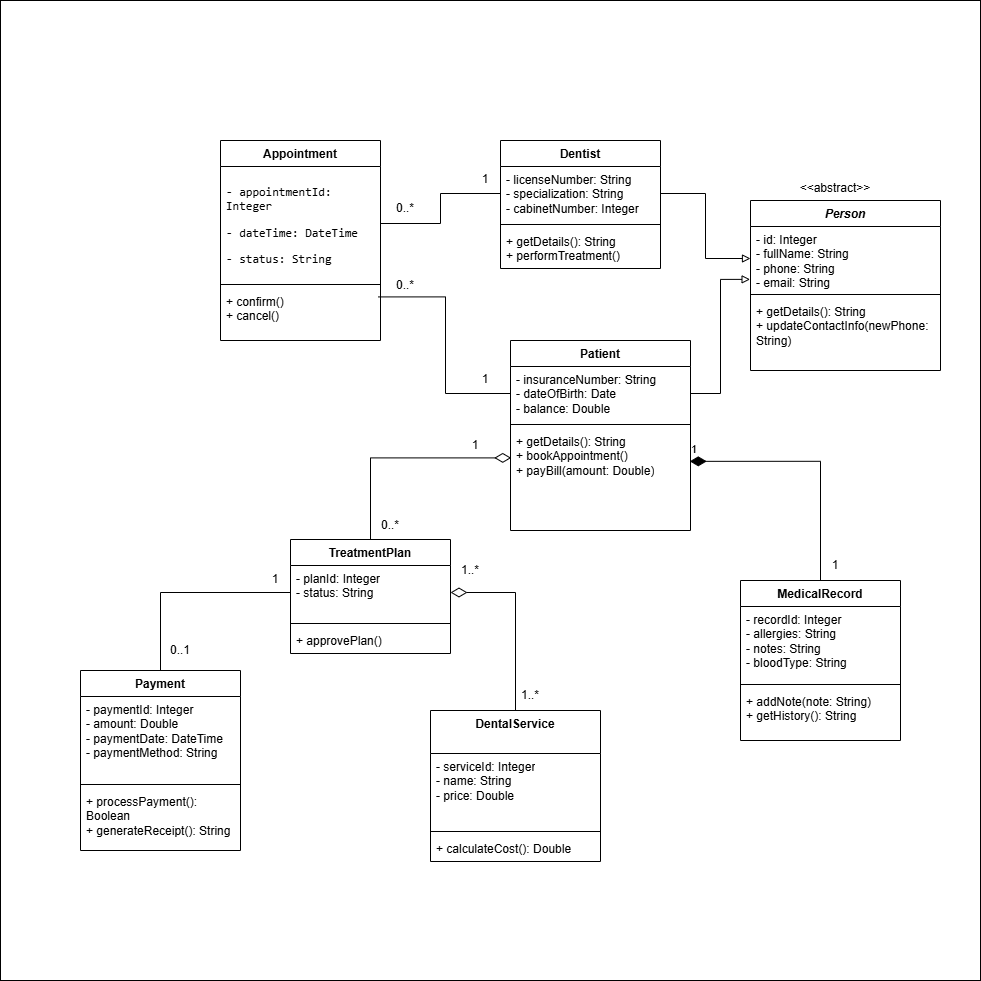

The diagram above was exported from draw.io. Its source (the exported page's mxGraphModel, read from the mxfile embedded in the PNG):
<mxGraphModel dx="2564" dy="937" grid="1" gridSize="10" guides="1" tooltips="1" connect="1" arrows="1" fold="1" page="1" pageScale="1" pageWidth="827" pageHeight="1169" math="0" shadow="0">
  <root>
    <mxCell id="0" />
    <mxCell id="1" parent="0" />
    <mxCell id="zW5nsKRisbkmrH0brkVa-58" parent="1" style="whiteSpace=wrap;html=1;aspect=fixed;" value="" vertex="1">
      <mxGeometry height="980" width="980" x="-430" y="40" as="geometry" />
    </mxCell>
    <mxCell id="zW5nsKRisbkmrH0brkVa-1" parent="1" style="swimlane;fontStyle=1;align=center;verticalAlign=top;childLayout=stackLayout;horizontal=1;startSize=26;horizontalStack=0;resizeParent=1;resizeParentMax=0;resizeLast=0;collapsible=1;marginBottom=0;whiteSpace=wrap;html=1;" value="&lt;i&gt;Person&lt;/i&gt;" vertex="1">
      <mxGeometry height="170" width="190" x="320" y="240" as="geometry" />
    </mxCell>
    <mxCell id="zW5nsKRisbkmrH0brkVa-2" parent="zW5nsKRisbkmrH0brkVa-1" style="text;strokeColor=none;fillColor=none;align=left;verticalAlign=top;spacingLeft=4;spacingRight=4;overflow=hidden;rotatable=0;points=[[0,0.5],[1,0.5]];portConstraint=eastwest;whiteSpace=wrap;html=1;" value="- id: Integer&lt;div&gt;- fullName: String&lt;/div&gt;&lt;div&gt;- phone: String&lt;/div&gt;&lt;div&gt;- email: String&lt;/div&gt;" vertex="1">
      <mxGeometry height="64" width="190" y="26" as="geometry" />
    </mxCell>
    <mxCell id="zW5nsKRisbkmrH0brkVa-3" parent="zW5nsKRisbkmrH0brkVa-1" style="line;strokeWidth=1;fillColor=none;align=left;verticalAlign=middle;spacingTop=-1;spacingLeft=3;spacingRight=3;rotatable=0;labelPosition=right;points=[];portConstraint=eastwest;strokeColor=inherit;" value="" vertex="1">
      <mxGeometry height="8" width="190" y="90" as="geometry" />
    </mxCell>
    <mxCell id="zW5nsKRisbkmrH0brkVa-4" parent="zW5nsKRisbkmrH0brkVa-1" style="text;strokeColor=none;fillColor=none;align=left;verticalAlign=top;spacingLeft=4;spacingRight=4;overflow=hidden;rotatable=0;points=[[0,0.5],[1,0.5]];portConstraint=eastwest;whiteSpace=wrap;html=1;" value="+ getDetails(): String&lt;div&gt;+ updateContactInfo(newPhone: String)&lt;/div&gt;" vertex="1">
      <mxGeometry height="72" width="190" y="98" as="geometry" />
    </mxCell>
    <mxCell id="zW5nsKRisbkmrH0brkVa-5" parent="1" style="swimlane;fontStyle=1;align=center;verticalAlign=top;childLayout=stackLayout;horizontal=1;startSize=26;horizontalStack=0;resizeParent=1;resizeParentMax=0;resizeLast=0;collapsible=1;marginBottom=0;whiteSpace=wrap;html=1;" value="Patient" vertex="1">
      <mxGeometry height="190" width="180" x="80" y="380" as="geometry" />
    </mxCell>
    <mxCell id="zW5nsKRisbkmrH0brkVa-6" parent="zW5nsKRisbkmrH0brkVa-5" style="text;strokeColor=none;fillColor=none;align=left;verticalAlign=top;spacingLeft=4;spacingRight=4;overflow=hidden;rotatable=0;points=[[0,0.5],[1,0.5]];portConstraint=eastwest;whiteSpace=wrap;html=1;" value="- insuranceNumber: String&lt;div&gt;- dateOfBirth: Date&lt;/div&gt;&lt;div&gt;- balance: Double&lt;/div&gt;&lt;div&gt;&lt;br&gt;&lt;/div&gt;" vertex="1">
      <mxGeometry height="54" width="180" y="26" as="geometry" />
    </mxCell>
    <mxCell id="zW5nsKRisbkmrH0brkVa-7" parent="zW5nsKRisbkmrH0brkVa-5" style="line;strokeWidth=1;fillColor=none;align=left;verticalAlign=middle;spacingTop=-1;spacingLeft=3;spacingRight=3;rotatable=0;labelPosition=right;points=[];portConstraint=eastwest;strokeColor=inherit;" value="" vertex="1">
      <mxGeometry height="8" width="180" y="80" as="geometry" />
    </mxCell>
    <mxCell id="zW5nsKRisbkmrH0brkVa-8" parent="zW5nsKRisbkmrH0brkVa-5" style="text;strokeColor=none;fillColor=none;align=left;verticalAlign=top;spacingLeft=4;spacingRight=4;overflow=hidden;rotatable=0;points=[[0,0.5],[1,0.5]];portConstraint=eastwest;whiteSpace=wrap;html=1;" value="+ getDetails(): String&lt;div&gt;+ bookAppointment()&lt;/div&gt;&lt;div&gt;+ payBill(amount: Double)&lt;/div&gt;" vertex="1">
      <mxGeometry height="102" width="180" y="88" as="geometry" />
    </mxCell>
    <mxCell id="zW5nsKRisbkmrH0brkVa-9" parent="1" style="swimlane;fontStyle=1;align=center;verticalAlign=top;childLayout=stackLayout;horizontal=1;startSize=26;horizontalStack=0;resizeParent=1;resizeParentMax=0;resizeLast=0;collapsible=1;marginBottom=0;whiteSpace=wrap;html=1;" value="Dentist" vertex="1">
      <mxGeometry height="128" width="160" x="70" y="180" as="geometry" />
    </mxCell>
    <mxCell id="zW5nsKRisbkmrH0brkVa-10" parent="zW5nsKRisbkmrH0brkVa-9" style="text;strokeColor=none;fillColor=none;align=left;verticalAlign=top;spacingLeft=4;spacingRight=4;overflow=hidden;rotatable=0;points=[[0,0.5],[1,0.5]];portConstraint=eastwest;whiteSpace=wrap;html=1;" value="- licenseNumber: String&lt;div&gt;- specialization: String&lt;/div&gt;&lt;div&gt;- cabinetNumber: Integer&lt;/div&gt;" vertex="1">
      <mxGeometry height="54" width="160" y="26" as="geometry" />
    </mxCell>
    <mxCell id="zW5nsKRisbkmrH0brkVa-11" parent="zW5nsKRisbkmrH0brkVa-9" style="line;strokeWidth=1;fillColor=none;align=left;verticalAlign=middle;spacingTop=-1;spacingLeft=3;spacingRight=3;rotatable=0;labelPosition=right;points=[];portConstraint=eastwest;strokeColor=inherit;" value="" vertex="1">
      <mxGeometry height="8" width="160" y="80" as="geometry" />
    </mxCell>
    <mxCell id="zW5nsKRisbkmrH0brkVa-12" parent="zW5nsKRisbkmrH0brkVa-9" style="text;strokeColor=none;fillColor=none;align=left;verticalAlign=top;spacingLeft=4;spacingRight=4;overflow=hidden;rotatable=0;points=[[0,0.5],[1,0.5]];portConstraint=eastwest;whiteSpace=wrap;html=1;" value="+ getDetails(): String&lt;div&gt;+ performTreatment()&lt;/div&gt;" vertex="1">
      <mxGeometry height="40" width="160" y="88" as="geometry" />
    </mxCell>
    <mxCell id="zW5nsKRisbkmrH0brkVa-13" parent="1" style="swimlane;fontStyle=1;align=center;verticalAlign=top;childLayout=stackLayout;horizontal=1;startSize=26;horizontalStack=0;resizeParent=1;resizeParentMax=0;resizeLast=0;collapsible=1;marginBottom=0;whiteSpace=wrap;html=1;" value="MedicalRecord" vertex="1">
      <mxGeometry height="160" width="160" x="310" y="620" as="geometry" />
    </mxCell>
    <mxCell id="zW5nsKRisbkmrH0brkVa-14" parent="zW5nsKRisbkmrH0brkVa-13" style="text;strokeColor=none;fillColor=none;align=left;verticalAlign=top;spacingLeft=4;spacingRight=4;overflow=hidden;rotatable=0;points=[[0,0.5],[1,0.5]];portConstraint=eastwest;whiteSpace=wrap;html=1;" value="- recordId: Integer&lt;div&gt;- allergies: String&lt;/div&gt;&lt;div&gt;- notes: String&lt;/div&gt;&lt;div&gt;- bloodType: String&lt;br&gt;&lt;div&gt;&lt;br&gt;&lt;/div&gt;&lt;/div&gt;" vertex="1">
      <mxGeometry height="74" width="160" y="26" as="geometry" />
    </mxCell>
    <mxCell id="zW5nsKRisbkmrH0brkVa-15" parent="zW5nsKRisbkmrH0brkVa-13" style="line;strokeWidth=1;fillColor=none;align=left;verticalAlign=middle;spacingTop=-1;spacingLeft=3;spacingRight=3;rotatable=0;labelPosition=right;points=[];portConstraint=eastwest;strokeColor=inherit;" value="" vertex="1">
      <mxGeometry height="8" width="160" y="100" as="geometry" />
    </mxCell>
    <mxCell id="zW5nsKRisbkmrH0brkVa-16" parent="zW5nsKRisbkmrH0brkVa-13" style="text;strokeColor=none;fillColor=none;align=left;verticalAlign=top;spacingLeft=4;spacingRight=4;overflow=hidden;rotatable=0;points=[[0,0.5],[1,0.5]];portConstraint=eastwest;whiteSpace=wrap;html=1;" value="+ addNote(note: String)&lt;div&gt;+ getHistory(): String&lt;/div&gt;" vertex="1">
      <mxGeometry height="52" width="160" y="108" as="geometry" />
    </mxCell>
    <mxCell id="zW5nsKRisbkmrH0brkVa-17" parent="1" style="swimlane;fontStyle=1;align=center;verticalAlign=top;childLayout=stackLayout;horizontal=1;startSize=26;horizontalStack=0;resizeParent=1;resizeParentMax=0;resizeLast=0;collapsible=1;marginBottom=0;whiteSpace=wrap;html=1;" value="Appointment" vertex="1">
      <mxGeometry height="200" width="160" x="-210" y="180" as="geometry" />
    </mxCell>
    <mxCell id="zW5nsKRisbkmrH0brkVa-18" parent="zW5nsKRisbkmrH0brkVa-17" style="text;strokeColor=none;fillColor=none;align=left;verticalAlign=top;spacingLeft=4;spacingRight=4;overflow=hidden;rotatable=0;points=[[0,0.5],[1,0.5]];portConstraint=eastwest;whiteSpace=wrap;html=1;" value="&lt;li&gt;&lt;p data-path-to-node=&quot;18,0,1,0,0&quot;&gt;&lt;code data-path-to-node=&quot;18,0,1,0,0&quot; data-index-in-node=&quot;0&quot;&gt;- appointmentId: Integer&lt;/code&gt;&lt;/p&gt;&lt;/li&gt;&lt;li&gt;&lt;p data-path-to-node=&quot;18,0,1,0,0&quot;&gt;&lt;code data-path-to-node=&quot;18,0,1,0,0&quot; data-index-in-node=&quot;0&quot;&gt;- dateTime: DateTime&lt;/code&gt;&lt;/p&gt;&lt;/li&gt;&lt;li&gt;&lt;p data-path-to-node=&quot;18,0,1,0,0&quot;&gt;&lt;code data-path-to-node=&quot;18,0,1,0,0&quot; data-index-in-node=&quot;0&quot;&gt;- status: String&lt;/code&gt;&lt;/p&gt;&lt;/li&gt;&lt;li&gt;&lt;p data-path-to-node=&quot;18,0,1,1,0&quot;&gt;&lt;/p&gt;&lt;/li&gt;" vertex="1">
      <mxGeometry height="114" width="160" y="26" as="geometry" />
    </mxCell>
    <mxCell id="zW5nsKRisbkmrH0brkVa-19" parent="zW5nsKRisbkmrH0brkVa-17" style="line;strokeWidth=1;fillColor=none;align=left;verticalAlign=middle;spacingTop=-1;spacingLeft=3;spacingRight=3;rotatable=0;labelPosition=right;points=[];portConstraint=eastwest;strokeColor=inherit;" value="" vertex="1">
      <mxGeometry height="8" width="160" y="140" as="geometry" />
    </mxCell>
    <mxCell id="zW5nsKRisbkmrH0brkVa-20" parent="zW5nsKRisbkmrH0brkVa-17" style="text;strokeColor=none;fillColor=none;align=left;verticalAlign=top;spacingLeft=4;spacingRight=4;overflow=hidden;rotatable=0;points=[[0,0.5],[1,0.5]];portConstraint=eastwest;whiteSpace=wrap;html=1;" value="+ confirm()&lt;div&gt;+ cancel()&lt;/div&gt;" vertex="1">
      <mxGeometry height="52" width="160" y="148" as="geometry" />
    </mxCell>
    <mxCell id="zW5nsKRisbkmrH0brkVa-21" parent="1" style="swimlane;fontStyle=1;align=center;verticalAlign=top;childLayout=stackLayout;horizontal=1;startSize=43;horizontalStack=0;resizeParent=1;resizeParentMax=0;resizeLast=0;collapsible=1;marginBottom=0;whiteSpace=wrap;html=1;" value="DentalService" vertex="1">
      <mxGeometry height="151" width="170" y="750" as="geometry" />
    </mxCell>
    <mxCell id="zW5nsKRisbkmrH0brkVa-22" parent="zW5nsKRisbkmrH0brkVa-21" style="text;strokeColor=none;fillColor=none;align=left;verticalAlign=top;spacingLeft=4;spacingRight=4;overflow=hidden;rotatable=0;points=[[0,0.5],[1,0.5]];portConstraint=eastwest;whiteSpace=wrap;html=1;" value="- serviceId: Integer&lt;div&gt;- name: String&lt;/div&gt;&lt;div&gt;- price: Double&lt;br&gt;&lt;div&gt;&lt;br&gt;&lt;/div&gt;&lt;/div&gt;" vertex="1">
      <mxGeometry height="74" width="170" y="43" as="geometry" />
    </mxCell>
    <mxCell id="zW5nsKRisbkmrH0brkVa-23" parent="zW5nsKRisbkmrH0brkVa-21" style="line;strokeWidth=1;fillColor=none;align=left;verticalAlign=middle;spacingTop=-1;spacingLeft=3;spacingRight=3;rotatable=0;labelPosition=right;points=[];portConstraint=eastwest;strokeColor=inherit;" value="" vertex="1">
      <mxGeometry height="8" width="170" y="117" as="geometry" />
    </mxCell>
    <mxCell id="zW5nsKRisbkmrH0brkVa-24" parent="zW5nsKRisbkmrH0brkVa-21" style="text;strokeColor=none;fillColor=none;align=left;verticalAlign=top;spacingLeft=4;spacingRight=4;overflow=hidden;rotatable=0;points=[[0,0.5],[1,0.5]];portConstraint=eastwest;whiteSpace=wrap;html=1;" value="+ calculateCost(): Double" vertex="1">
      <mxGeometry height="26" width="170" y="125" as="geometry" />
    </mxCell>
    <mxCell id="zW5nsKRisbkmrH0brkVa-25" edge="1" parent="1" source="zW5nsKRisbkmrH0brkVa-10" style="edgeStyle=orthogonalEdgeStyle;rounded=0;orthogonalLoop=1;jettySize=auto;html=1;exitX=1;exitY=0.5;exitDx=0;exitDy=0;entryX=0;entryY=0.5;entryDx=0;entryDy=0;endArrow=block;endFill=0;" target="zW5nsKRisbkmrH0brkVa-2">
      <mxGeometry relative="1" as="geometry" />
    </mxCell>
    <mxCell id="zW5nsKRisbkmrH0brkVa-26" edge="1" parent="1" source="zW5nsKRisbkmrH0brkVa-6" style="edgeStyle=orthogonalEdgeStyle;rounded=0;orthogonalLoop=1;jettySize=auto;html=1;exitX=1;exitY=0.5;exitDx=0;exitDy=0;entryX=-0.002;entryY=0.826;entryDx=0;entryDy=0;entryPerimeter=0;endArrow=block;endFill=0;" target="zW5nsKRisbkmrH0brkVa-2">
      <mxGeometry relative="1" as="geometry" />
    </mxCell>
    <mxCell id="zW5nsKRisbkmrH0brkVa-28" parent="1" style="text;html=1;whiteSpace=wrap;strokeColor=none;fillColor=none;align=center;verticalAlign=middle;rounded=0;autosize=1;resizable=0;" value="&amp;lt;&amp;lt;abstract&amp;gt;&amp;gt;" vertex="1">
      <mxGeometry height="30" width="90" x="360" y="213" as="geometry" />
    </mxCell>
    <mxCell id="zW5nsKRisbkmrH0brkVa-29" parent="1" style="swimlane;fontStyle=1;align=center;verticalAlign=top;childLayout=stackLayout;horizontal=1;startSize=26;horizontalStack=0;resizeParent=1;resizeParentMax=0;resizeLast=0;collapsible=1;marginBottom=0;whiteSpace=wrap;html=1;" value="TreatmentPlan" vertex="1">
      <mxGeometry height="114" width="160" x="-140" y="579" as="geometry" />
    </mxCell>
    <mxCell id="zW5nsKRisbkmrH0brkVa-30" parent="zW5nsKRisbkmrH0brkVa-29" style="text;strokeColor=none;fillColor=none;align=left;verticalAlign=top;spacingLeft=4;spacingRight=4;overflow=hidden;rotatable=0;points=[[0,0.5],[1,0.5]];portConstraint=eastwest;whiteSpace=wrap;html=1;" value="- planId: Integer&lt;div&gt;- status: String&lt;br&gt;&lt;div&gt;&lt;br&gt;&lt;/div&gt;&lt;/div&gt;" vertex="1">
      <mxGeometry height="54" width="160" y="26" as="geometry" />
    </mxCell>
    <mxCell id="zW5nsKRisbkmrH0brkVa-31" parent="zW5nsKRisbkmrH0brkVa-29" style="line;strokeWidth=1;fillColor=none;align=left;verticalAlign=middle;spacingTop=-1;spacingLeft=3;spacingRight=3;rotatable=0;labelPosition=right;points=[];portConstraint=eastwest;strokeColor=inherit;" value="" vertex="1">
      <mxGeometry height="8" width="160" y="80" as="geometry" />
    </mxCell>
    <mxCell id="zW5nsKRisbkmrH0brkVa-32" parent="zW5nsKRisbkmrH0brkVa-29" style="text;strokeColor=none;fillColor=none;align=left;verticalAlign=top;spacingLeft=4;spacingRight=4;overflow=hidden;rotatable=0;points=[[0,0.5],[1,0.5]];portConstraint=eastwest;whiteSpace=wrap;html=1;" value="+ approvePlan()" vertex="1">
      <mxGeometry height="26" width="160" y="88" as="geometry" />
    </mxCell>
    <mxCell id="zW5nsKRisbkmrH0brkVa-33" parent="1" style="swimlane;fontStyle=1;align=center;verticalAlign=top;childLayout=stackLayout;horizontal=1;startSize=26;horizontalStack=0;resizeParent=1;resizeParentMax=0;resizeLast=0;collapsible=1;marginBottom=0;whiteSpace=wrap;html=1;" value="Payment" vertex="1">
      <mxGeometry height="180" width="160" x="-350" y="710" as="geometry" />
    </mxCell>
    <mxCell id="zW5nsKRisbkmrH0brkVa-34" parent="zW5nsKRisbkmrH0brkVa-33" style="text;strokeColor=none;fillColor=none;align=left;verticalAlign=top;spacingLeft=4;spacingRight=4;overflow=hidden;rotatable=0;points=[[0,0.5],[1,0.5]];portConstraint=eastwest;whiteSpace=wrap;html=1;" value="- paymentId: Integer&lt;div&gt;- amount: Double&lt;/div&gt;&lt;div&gt;- paymentDate: DateTime&lt;/div&gt;&lt;div&gt;- paymentMethod: String&lt;/div&gt;" vertex="1">
      <mxGeometry height="84" width="160" y="26" as="geometry" />
    </mxCell>
    <mxCell id="zW5nsKRisbkmrH0brkVa-35" parent="zW5nsKRisbkmrH0brkVa-33" style="line;strokeWidth=1;fillColor=none;align=left;verticalAlign=middle;spacingTop=-1;spacingLeft=3;spacingRight=3;rotatable=0;labelPosition=right;points=[];portConstraint=eastwest;strokeColor=inherit;" value="" vertex="1">
      <mxGeometry height="8" width="160" y="110" as="geometry" />
    </mxCell>
    <mxCell id="zW5nsKRisbkmrH0brkVa-36" parent="zW5nsKRisbkmrH0brkVa-33" style="text;strokeColor=none;fillColor=none;align=left;verticalAlign=top;spacingLeft=4;spacingRight=4;overflow=hidden;rotatable=0;points=[[0,0.5],[1,0.5]];portConstraint=eastwest;whiteSpace=wrap;html=1;" value="+ processPayment(): Boolean&lt;div&gt;+ generateReceipt(): String&lt;br&gt;&lt;div&gt;&lt;br&gt;&lt;/div&gt;&lt;/div&gt;" vertex="1">
      <mxGeometry height="62" width="160" y="118" as="geometry" />
    </mxCell>
    <mxCell id="zW5nsKRisbkmrH0brkVa-37" edge="1" parent="1" source="zW5nsKRisbkmrH0brkVa-8" style="endArrow=none;html=1;endSize=12;startArrow=diamondThin;startSize=14;startFill=1;edgeStyle=orthogonalEdgeStyle;align=left;verticalAlign=bottom;rounded=0;exitX=0.996;exitY=0.322;exitDx=0;exitDy=0;exitPerimeter=0;entryX=0.5;entryY=0;entryDx=0;entryDy=0;endFill=0;" target="zW5nsKRisbkmrH0brkVa-13" value="1">
      <mxGeometry relative="1" x="-1" y="3" as="geometry">
        <mxPoint x="330" y="390" as="sourcePoint" />
        <mxPoint x="490" y="390" as="targetPoint" />
      </mxGeometry>
    </mxCell>
    <mxCell id="zW5nsKRisbkmrH0brkVa-38" parent="1" style="text;html=1;whiteSpace=wrap;strokeColor=none;fillColor=none;align=center;verticalAlign=middle;rounded=0;" value="1" vertex="1">
      <mxGeometry height="10" width="30" x="390" y="600" as="geometry" />
    </mxCell>
    <mxCell id="zW5nsKRisbkmrH0brkVa-39" edge="1" parent="1" style="endArrow=none;html=1;endSize=12;startArrow=diamondThin;startSize=14;startFill=0;edgeStyle=orthogonalEdgeStyle;align=left;verticalAlign=bottom;rounded=0;entryX=0.5;entryY=0;entryDx=0;entryDy=0;endFill=0;exitX=0.004;exitY=0.155;exitDx=0;exitDy=0;exitPerimeter=0;" target="zW5nsKRisbkmrH0brkVa-29" value="">
      <mxGeometry relative="1" x="-1" y="3" as="geometry">
        <mxPoint x="80.72000000000025" y="497.3999999999999" as="sourcePoint" />
        <mxPoint x="-60" y="592.59" as="targetPoint" />
      </mxGeometry>
    </mxCell>
    <mxCell id="zW5nsKRisbkmrH0brkVa-40" parent="1" style="text;html=1;whiteSpace=wrap;strokeColor=none;fillColor=none;align=center;verticalAlign=middle;rounded=0;" value="0..*" vertex="1">
      <mxGeometry height="10" width="40" x="-60" y="560" as="geometry" />
    </mxCell>
    <mxCell id="zW5nsKRisbkmrH0brkVa-41" parent="1" style="text;html=1;whiteSpace=wrap;strokeColor=none;fillColor=none;align=center;verticalAlign=middle;rounded=0;" value="1" vertex="1">
      <mxGeometry height="10" width="30" x="30" y="480" as="geometry" />
    </mxCell>
    <mxCell id="zW5nsKRisbkmrH0brkVa-44" edge="1" parent="1" source="zW5nsKRisbkmrH0brkVa-6" style="edgeStyle=orthogonalEdgeStyle;rounded=0;orthogonalLoop=1;jettySize=auto;html=1;exitX=0;exitY=0.5;exitDx=0;exitDy=0;entryX=0.987;entryY=0.162;entryDx=0;entryDy=0;entryPerimeter=0;endArrow=none;endFill=0;" target="zW5nsKRisbkmrH0brkVa-20">
      <mxGeometry relative="1" as="geometry" />
    </mxCell>
    <mxCell id="zW5nsKRisbkmrH0brkVa-45" parent="1" style="text;html=1;whiteSpace=wrap;strokeColor=none;fillColor=none;align=center;verticalAlign=middle;rounded=0;" value="0..*" vertex="1">
      <mxGeometry height="10" width="30" x="-40" y="320" as="geometry" />
    </mxCell>
    <mxCell id="zW5nsKRisbkmrH0brkVa-46" parent="1" style="text;html=1;whiteSpace=wrap;strokeColor=none;fillColor=none;align=center;verticalAlign=middle;rounded=0;" value="1" vertex="1">
      <mxGeometry height="17" width="30" x="40" y="410" as="geometry" />
    </mxCell>
    <mxCell id="zW5nsKRisbkmrH0brkVa-48" edge="1" parent="1" source="zW5nsKRisbkmrH0brkVa-18" style="edgeStyle=orthogonalEdgeStyle;rounded=0;orthogonalLoop=1;jettySize=auto;html=1;exitX=1;exitY=0.5;exitDx=0;exitDy=0;entryX=0;entryY=0.5;entryDx=0;entryDy=0;endArrow=none;endFill=0;" target="zW5nsKRisbkmrH0brkVa-10">
      <mxGeometry relative="1" as="geometry" />
    </mxCell>
    <mxCell id="zW5nsKRisbkmrH0brkVa-49" parent="1" style="text;html=1;whiteSpace=wrap;strokeColor=none;fillColor=none;align=center;verticalAlign=middle;rounded=0;" value="0..*" vertex="1">
      <mxGeometry height="10" width="30" x="-40" y="243" as="geometry" />
    </mxCell>
    <mxCell id="zW5nsKRisbkmrH0brkVa-50" parent="1" style="text;html=1;whiteSpace=wrap;strokeColor=none;fillColor=none;align=center;verticalAlign=middle;rounded=0;" value="1" vertex="1">
      <mxGeometry height="17" width="30" x="40" y="210" as="geometry" />
    </mxCell>
    <mxCell id="zW5nsKRisbkmrH0brkVa-52" edge="1" parent="1" source="zW5nsKRisbkmrH0brkVa-30" style="endArrow=none;html=1;endSize=12;startArrow=diamondThin;startSize=14;startFill=0;edgeStyle=orthogonalEdgeStyle;align=left;verticalAlign=bottom;rounded=0;exitX=1;exitY=0.5;exitDx=0;exitDy=0;entryX=0.5;entryY=0;entryDx=0;entryDy=0;endFill=0;" target="zW5nsKRisbkmrH0brkVa-21" value="">
      <mxGeometry relative="1" x="-1" y="3" as="geometry">
        <mxPoint x="330" y="820" as="sourcePoint" />
        <mxPoint x="490" y="820" as="targetPoint" />
      </mxGeometry>
    </mxCell>
    <mxCell id="zW5nsKRisbkmrH0brkVa-53" parent="1" style="text;html=1;whiteSpace=wrap;strokeColor=none;fillColor=none;align=center;verticalAlign=middle;rounded=0;" value="1..*" vertex="1">
      <mxGeometry height="20" width="40" x="20" y="600" as="geometry" />
    </mxCell>
    <mxCell id="zW5nsKRisbkmrH0brkVa-54" parent="1" style="text;html=1;whiteSpace=wrap;strokeColor=none;fillColor=none;align=center;verticalAlign=middle;rounded=0;" value="1..*" vertex="1">
      <mxGeometry height="10" width="40" x="80" y="730" as="geometry" />
    </mxCell>
    <mxCell id="zW5nsKRisbkmrH0brkVa-55" edge="1" parent="1" source="zW5nsKRisbkmrH0brkVa-30" style="edgeStyle=orthogonalEdgeStyle;rounded=0;orthogonalLoop=1;jettySize=auto;html=1;exitX=0;exitY=0.5;exitDx=0;exitDy=0;entryX=0.5;entryY=0;entryDx=0;entryDy=0;endArrow=none;endFill=0;" target="zW5nsKRisbkmrH0brkVa-33">
      <mxGeometry relative="1" as="geometry" />
    </mxCell>
    <mxCell id="zW5nsKRisbkmrH0brkVa-56" parent="1" style="text;html=1;whiteSpace=wrap;strokeColor=none;fillColor=none;align=center;verticalAlign=middle;rounded=0;" value="0..1" vertex="1">
      <mxGeometry height="20" width="40" x="-270" y="680" as="geometry" />
    </mxCell>
    <mxCell id="zW5nsKRisbkmrH0brkVa-57" parent="1" style="text;html=1;whiteSpace=wrap;strokeColor=none;fillColor=none;align=center;verticalAlign=middle;rounded=0;" value="1" vertex="1">
      <mxGeometry height="17" width="30" x="-170" y="610" as="geometry" />
    </mxCell>
  </root>
</mxGraphModel>